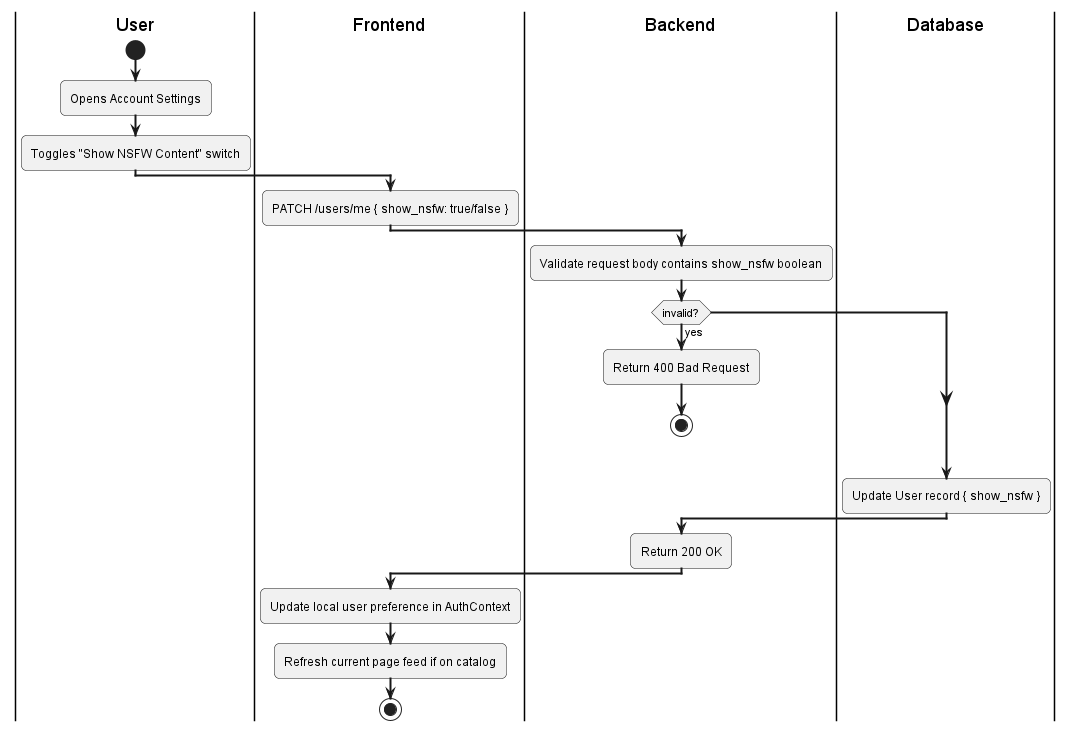

The diagram above was rendered by PlantUML. Its source (embedded in the PNG):
@startuml
skinparam activityArrowThickness 2
skinparam roundcorner 10

|User|
start
:Opens Account Settings;
:Toggles "Show NSFW Content" switch;

|Frontend|
:PATCH /users/me { show_nsfw: true/false };

|Backend|
:Validate request body contains show_nsfw boolean;
if (invalid?) then (yes)
  :Return 400 Bad Request;
  stop
endif

|Database|
:Update User record { show_nsfw };

|Backend|
:Return 200 OK;

|Frontend|
:Update local user preference in AuthContext;
:Refresh current page feed if on catalog;
stop
@enduml